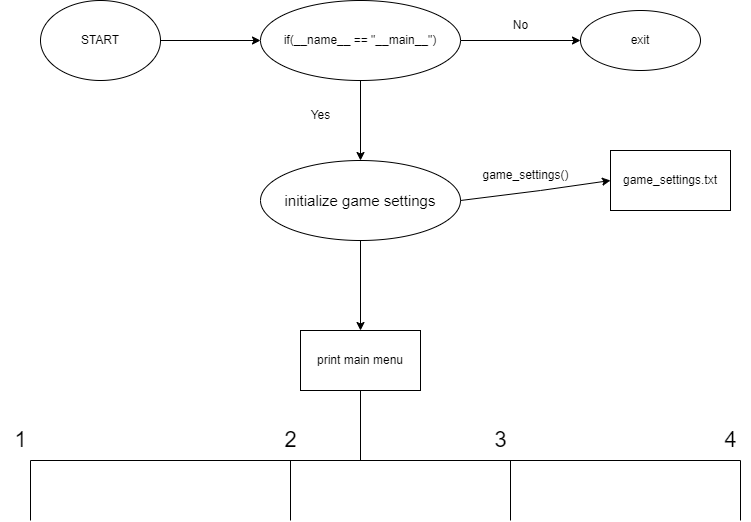

The diagram above was exported from draw.io. Its source (the exported page's mxGraphModel, read from the mxfile embedded in the PNG):
<mxGraphModel dx="1220" dy="613" grid="1" gridSize="10" guides="1" tooltips="1" connect="1" arrows="1" fold="1" page="1" pageScale="1" pageWidth="850" pageHeight="1100" math="0" shadow="0">
  <root>
    <mxCell id="0" />
    <mxCell id="1" parent="0" />
    <mxCell id="PL0o7Av9zMd7bBwJIDHn-3" value="" style="edgeStyle=orthogonalEdgeStyle;rounded=0;orthogonalLoop=1;jettySize=auto;html=1;" edge="1" parent="1" source="PL0o7Av9zMd7bBwJIDHn-1">
      <mxGeometry relative="1" as="geometry">
        <mxPoint x="300" y="100" as="targetPoint" />
      </mxGeometry>
    </mxCell>
    <mxCell id="PL0o7Av9zMd7bBwJIDHn-1" value="START" style="ellipse;whiteSpace=wrap;html=1;" vertex="1" parent="1">
      <mxGeometry x="80" y="60" width="120" height="80" as="geometry" />
    </mxCell>
    <mxCell id="PL0o7Av9zMd7bBwJIDHn-6" value="" style="edgeStyle=orthogonalEdgeStyle;rounded=0;orthogonalLoop=1;jettySize=auto;html=1;" edge="1" parent="1" source="PL0o7Av9zMd7bBwJIDHn-4" target="PL0o7Av9zMd7bBwJIDHn-5">
      <mxGeometry relative="1" as="geometry" />
    </mxCell>
    <mxCell id="PL0o7Av9zMd7bBwJIDHn-8" value="" style="edgeStyle=orthogonalEdgeStyle;rounded=0;orthogonalLoop=1;jettySize=auto;html=1;" edge="1" parent="1" source="PL0o7Av9zMd7bBwJIDHn-4" target="PL0o7Av9zMd7bBwJIDHn-7">
      <mxGeometry relative="1" as="geometry" />
    </mxCell>
    <mxCell id="PL0o7Av9zMd7bBwJIDHn-4" value="if(__name__ == &quot;__main__&quot;)" style="ellipse;whiteSpace=wrap;html=1;" vertex="1" parent="1">
      <mxGeometry x="300" y="60" width="200" height="80" as="geometry" />
    </mxCell>
    <mxCell id="PL0o7Av9zMd7bBwJIDHn-5" value="exit" style="ellipse;whiteSpace=wrap;html=1;" vertex="1" parent="1">
      <mxGeometry x="620" y="70" width="120" height="60" as="geometry" />
    </mxCell>
    <mxCell id="PL0o7Av9zMd7bBwJIDHn-17" value="" style="edgeStyle=orthogonalEdgeStyle;rounded=0;orthogonalLoop=1;jettySize=auto;html=1;" edge="1" parent="1" source="PL0o7Av9zMd7bBwJIDHn-7" target="PL0o7Av9zMd7bBwJIDHn-16">
      <mxGeometry relative="1" as="geometry" />
    </mxCell>
    <mxCell id="PL0o7Av9zMd7bBwJIDHn-7" value="&lt;font style=&quot;font-size: 15px;&quot;&gt;initialize game settings&lt;/font&gt;" style="ellipse;whiteSpace=wrap;html=1;" vertex="1" parent="1">
      <mxGeometry x="300" y="220" width="200" height="80" as="geometry" />
    </mxCell>
    <mxCell id="PL0o7Av9zMd7bBwJIDHn-9" value="Yes" style="text;html=1;resizable=0;autosize=1;align=center;verticalAlign=middle;points=[];fillColor=none;strokeColor=none;rounded=0;" vertex="1" parent="1">
      <mxGeometry x="340" y="160" width="40" height="30" as="geometry" />
    </mxCell>
    <mxCell id="PL0o7Av9zMd7bBwJIDHn-10" value="No" style="text;html=1;align=center;verticalAlign=middle;resizable=0;points=[];autosize=1;strokeColor=none;fillColor=none;" vertex="1" parent="1">
      <mxGeometry x="540" y="70" width="40" height="30" as="geometry" />
    </mxCell>
    <mxCell id="PL0o7Av9zMd7bBwJIDHn-13" value="" style="endArrow=classic;html=1;rounded=0;" edge="1" parent="1">
      <mxGeometry width="50" height="50" relative="1" as="geometry">
        <mxPoint x="500" y="260" as="sourcePoint" />
        <mxPoint x="650" y="240" as="targetPoint" />
        <Array as="points">
          <mxPoint x="580" y="250" />
        </Array>
      </mxGeometry>
    </mxCell>
    <mxCell id="PL0o7Av9zMd7bBwJIDHn-14" value="game_settings.txt" style="whiteSpace=wrap;html=1;" vertex="1" parent="1">
      <mxGeometry x="650" y="210" width="120" height="60" as="geometry" />
    </mxCell>
    <mxCell id="PL0o7Av9zMd7bBwJIDHn-15" value="game_settings()" style="text;html=1;align=center;verticalAlign=middle;resizable=0;points=[];autosize=1;strokeColor=none;fillColor=none;rotation=0;" vertex="1" parent="1">
      <mxGeometry x="510" y="220" width="110" height="30" as="geometry" />
    </mxCell>
    <mxCell id="PL0o7Av9zMd7bBwJIDHn-16" value="print main menu" style="whiteSpace=wrap;html=1;" vertex="1" parent="1">
      <mxGeometry x="340" y="390" width="120" height="60" as="geometry" />
    </mxCell>
    <mxCell id="PL0o7Av9zMd7bBwJIDHn-20" value="" style="endArrow=none;html=1;rounded=0;entryX=0.5;entryY=1;entryDx=0;entryDy=0;" edge="1" parent="1" target="PL0o7Av9zMd7bBwJIDHn-16">
      <mxGeometry width="50" height="50" relative="1" as="geometry">
        <mxPoint x="400" y="520" as="sourcePoint" />
        <mxPoint x="470" y="660" as="targetPoint" />
      </mxGeometry>
    </mxCell>
    <mxCell id="PL0o7Av9zMd7bBwJIDHn-21" value="" style="endArrow=none;html=1;rounded=0;" edge="1" parent="1">
      <mxGeometry width="50" height="50" relative="1" as="geometry">
        <mxPoint x="70" y="520" as="sourcePoint" />
        <mxPoint x="780" y="520" as="targetPoint" />
      </mxGeometry>
    </mxCell>
    <mxCell id="PL0o7Av9zMd7bBwJIDHn-22" value="" style="endArrow=none;html=1;rounded=0;" edge="1" parent="1">
      <mxGeometry width="50" height="50" relative="1" as="geometry">
        <mxPoint x="70" y="580" as="sourcePoint" />
        <mxPoint x="70" y="520" as="targetPoint" />
      </mxGeometry>
    </mxCell>
    <mxCell id="PL0o7Av9zMd7bBwJIDHn-23" value="" style="endArrow=none;html=1;rounded=0;" edge="1" parent="1">
      <mxGeometry width="50" height="50" relative="1" as="geometry">
        <mxPoint x="330" y="580" as="sourcePoint" />
        <mxPoint x="330" y="520" as="targetPoint" />
      </mxGeometry>
    </mxCell>
    <mxCell id="PL0o7Av9zMd7bBwJIDHn-24" value="" style="endArrow=none;html=1;rounded=0;" edge="1" parent="1">
      <mxGeometry width="50" height="50" relative="1" as="geometry">
        <mxPoint x="550" y="580" as="sourcePoint" />
        <mxPoint x="550" y="520" as="targetPoint" />
      </mxGeometry>
    </mxCell>
    <mxCell id="PL0o7Av9zMd7bBwJIDHn-25" value="" style="endArrow=none;html=1;rounded=0;" edge="1" parent="1">
      <mxGeometry width="50" height="50" relative="1" as="geometry">
        <mxPoint x="780" y="580" as="sourcePoint" />
        <mxPoint x="780" y="520" as="targetPoint" />
      </mxGeometry>
    </mxCell>
    <mxCell id="PL0o7Av9zMd7bBwJIDHn-27" value="&lt;font style=&quot;font-size: 22px;&quot;&gt;2&lt;/font&gt;" style="text;html=1;align=center;verticalAlign=middle;resizable=0;points=[];autosize=1;strokeColor=none;fillColor=none;fontSize=15;" vertex="1" parent="1">
      <mxGeometry x="310" y="480" width="40" height="40" as="geometry" />
    </mxCell>
    <mxCell id="PL0o7Av9zMd7bBwJIDHn-28" value="&lt;font style=&quot;font-size: 22px;&quot;&gt;1&lt;br&gt;&lt;/font&gt;" style="text;html=1;align=center;verticalAlign=middle;resizable=0;points=[];autosize=1;strokeColor=none;fillColor=none;fontSize=15;" vertex="1" parent="1">
      <mxGeometry x="40" y="480" width="40" height="40" as="geometry" />
    </mxCell>
    <mxCell id="PL0o7Av9zMd7bBwJIDHn-29" value="&lt;font style=&quot;font-size: 22px;&quot;&gt;3&lt;br&gt;&lt;/font&gt;" style="text;html=1;align=center;verticalAlign=middle;resizable=0;points=[];autosize=1;strokeColor=none;fillColor=none;fontSize=15;" vertex="1" parent="1">
      <mxGeometry x="520" y="480" width="40" height="40" as="geometry" />
    </mxCell>
    <mxCell id="PL0o7Av9zMd7bBwJIDHn-30" value="&lt;font style=&quot;font-size: 22px;&quot;&gt;4&lt;br&gt;&lt;/font&gt;" style="text;html=1;align=center;verticalAlign=middle;resizable=0;points=[];autosize=1;strokeColor=none;fillColor=none;fontSize=15;" vertex="1" parent="1">
      <mxGeometry x="750" y="480" width="40" height="40" as="geometry" />
    </mxCell>
  </root>
</mxGraphModel>